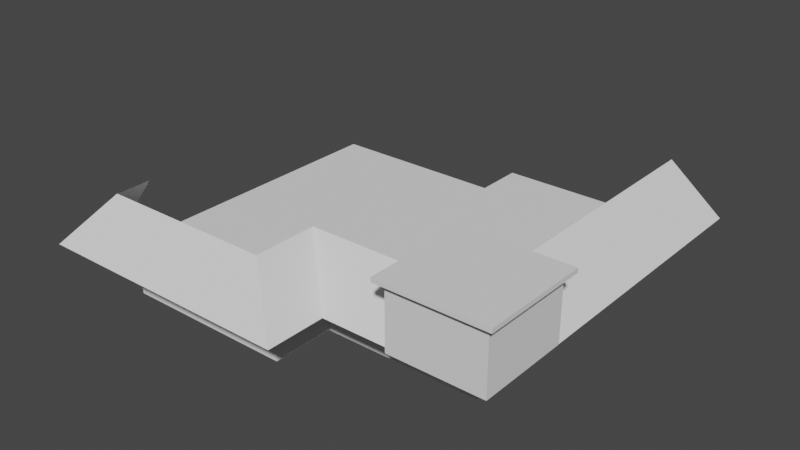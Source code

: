# Source: ForLease.blend  (saved by Blender 3.6.11; exported with 4.5.12 LTS)
import bpy
from mathutils import Matrix  # noqa: F401  (used for matrix-valued properties, if any)

bpy.ops.wm.read_factory_settings(use_empty=True)
scene = bpy.context.scene
scene.name = 'Scene'

# ---- collections
col_collection = bpy.data.collections.new('Collection'); scene.collection.children.link(col_collection)

# ---- world
world_world = bpy.data.worlds.new('World'); scene.world = world_world
world_world.use_nodes = True; world_world.node_tree.nodes.clear()
_N = world_world.node_tree.nodes; _L = world_world.node_tree.links
n0 = _N.new('ShaderNodeOutputWorld'); n0.name = 'World Output'; n0.location = (300, 300)
n1 = _N.new('ShaderNodeBackground'); n1.name = 'Background'; n1.location = (10, 300)
n1.inputs[0].default_value = (0.05088, 0.05088, 0.05088, 1.0)
_L.new(n1.outputs[0], n0.inputs[0])
n0.is_active_output = True
world_world.color = (0.05088, 0.05088, 0.05088)
world_world.use_sun_shadow = False
world_world.sun_shadow_jitter_overblur = 0.0

# ---- meshes
me_cube = bpy.data.meshes.new('Cube')
me_cube.from_pydata([(-4.91, -8.197, -1.524), (-4.91, -8.197, 1.524), (-4.91, 8.197, -1.524), (-4.91, 8.197, 1.524), (4.91, -8.197, -1.524), (4.91, -8.197, 1.524), (4.91, 8.197, -1.524), (4.91, 8.197, 1.524)], [], [(0, 1, 3, 2), (2, 3, 7, 6), (6, 7, 5, 4), (4, 5, 1, 0), (2, 6, 4, 0), (7, 3, 1, 5)])
_uv = me_cube.uv_layers.new(name='UVMap')
_uv.uv.foreach_set('vector', [0.9962, 0.3803, 0.9962, 0.4948, 0.3803, 0.4948, 0.3803, 0.3803, 0.1183, 0.9962, 0.003791, 0.9962, 0.003791, 0.6273, 0.1183, 0.6273, 0.9962, 0.5024, 0.9962, 0.6169, 0.3803, 0.6169, 0.3803, 0.5024, 0.2404, 0.9962, 0.1259, 0.9962, 0.1259, 0.6273, 0.2404, 0.6273, 0.3727, 0.6197, 0.003791, 0.6197, 0.003791, 0.003791, 0.3727, 0.003791, 0.9962, 0.003791, 0.9962, 0.3727, 0.3803, 0.3727, 0.3803, 0.003791])
me_cube.update()
me_cube_001 = bpy.data.meshes.new('Cube.001')
me_cube_001.from_pydata([(-4.496, -7.759, -1.524), (-4.496, -7.759, 1.524), (-4.496, 7.759, -1.524), (-4.496, 7.759, 1.524), (4.496, -7.759, -1.524), (4.496, -7.759, 1.524), (4.496, 7.759, -1.524), (4.496, 7.759, 1.524)], [], [(0, 1, 3, 2), (2, 3, 7, 6), (6, 7, 5, 4), (4, 5, 1, 0), (2, 6, 4, 0), (7, 3, 1, 5)])
_uv = me_cube_001.uv_layers.new(name='UVMap')
_uv.uv.foreach_set('vector', [0.9962, 0.3727, 0.9962, 0.4952, 0.3727, 0.4952, 0.3727, 0.3727, 0.1263, 0.9962, 0.003845, 0.9962, 0.003845, 0.6349, 0.1263, 0.6349, 0.9962, 0.5029, 0.9962, 0.6253, 0.3727, 0.6253, 0.3727, 0.5029, 0.2564, 0.9962, 0.134, 0.9962, 0.134, 0.6349, 0.2564, 0.6349, 0.3651, 0.6273, 0.003845, 0.6273, 0.003845, 0.003845, 0.3651, 0.003845, 0.9962, 0.003845, 0.9962, 0.3651, 0.3727, 0.3651, 0.3727, 0.003845])
me_cube_001.update()
me_cube_002 = bpy.data.meshes.new('Cube.002')
me_cube_002.from_pydata([(-13.41, -6.998, -1.266), (-11.45, -4.54, 1.266), (-13.41, -2.505, -1.266), (-11.45, -2.505, 1.266), (1.686, -6.998, -1.266), (-1.404, -4.54, 1.266), (1.686, -3.606, -1.266), (-1.432, -0.846, 1.266), (5.683, -0.846, 1.266), (5.683, -3.606, -1.266), (11.01, 1.379, -1.266), (7.918, 1.379, 1.266), (11.01, 17.12, -1.266), (7.891, 17.12, 1.266)], [], [(0, 1, 3, 2), (6, 7, 5, 4), (0, 4, 5, 1), (6, 9, 8, 7), (12, 13, 11, 10)])
_uv = me_cube_002.uv_layers.new(name='UVMap')
_uv.uv.foreach_set('vector', [0.8585, 0.2865, 0.656, 0.1313, 0.656, 0.002693, 0.8585, 0.002693, 0.4363, 0.7463, 0.2623, 0.4924, 0.4957, 0.494, 0.6506, 0.7466, 0.6506, 0.007934, 0.6506, 0.7466, 0.4957, 0.494, 0.4957, 0.002693, 0.4363, 0.7463, 0.4363, 0.9419, 0.2623, 0.8404, 0.2623, 0.4924, 0.2569, 0.9971, 0.00318, 0.9973, 0.002693, 0.003158, 0.2551, 0.002693])
me_cube_002.update()
me_cube_003 = bpy.data.meshes.new('Cube.003')
me_cube_003.from_pydata([(-2.67, -2.67, -2.637), (-2.67, -2.67, 0.6081), (-2.67, 2.67, -2.637), (-2.67, 2.67, 0.6081), (2.67, -2.67, -2.637), (2.67, -2.67, 0.6081), (2.67, 2.67, -2.637), (2.67, 2.67, 0.6081), (-3.078, -3.078, 0.8926), (-3.078, 3.078, 0.8926), (3.078, -3.078, 0.8926), (3.078, 3.078, 0.8926), (-3.078, -3.078, 1.136), (-3.078, 3.078, 1.136), (3.078, -3.078, 1.136), (3.078, 3.078, 1.136)], [], [(0, 1, 3, 2), (2, 3, 7, 6), (6, 7, 5, 4), (4, 5, 1, 0), (2, 6, 4, 0), (1, 5, 10, 8), (10, 11, 15, 14), (7, 3, 9, 11), (5, 7, 11, 10), (3, 1, 8, 9), (15, 13, 12, 14), (9, 8, 12, 13), (8, 10, 14, 12), (11, 9, 13, 15)])
_uv = me_cube_003.uv_layers.new(name='UVMap')
_uv.uv.foreach_set('vector', [0.6494, 0.3131, 0.4619, 0.3131, 0.4619, 0.004531, 0.6494, 0.004531, 0.846, 0.3131, 0.6585, 0.3131, 0.6585, 0.004531, 0.846, 0.004531, 0.8744, 0.6779, 0.6869, 0.6779, 0.6869, 0.3693, 0.8744, 0.3693, 0.5568, 0.9955, 0.3693, 0.9955, 0.3693, 0.6869, 0.5568, 0.6869, 0.6779, 0.6779, 0.3693, 0.6779, 0.3693, 0.3693, 0.6779, 0.3693, 0.3367, 0.02812, 0.02812, 0.02812, 0.004531, 0.004531, 0.3603, 0.004531, 0.3834, 0.004531, 0.3834, 0.3603, 0.3693, 0.3603, 0.3693, 0.004531, 0.02812, 0.3367, 0.3367, 0.3367, 0.3603, 0.3603, 0.004531, 0.3603, 0.02812, 0.02812, 0.02812, 0.3367, 0.004531, 0.3603, 0.004531, 0.004531, 0.3367, 0.3367, 0.3367, 0.02812, 0.3603, 0.004531, 0.3603, 0.3603, 0.3603, 0.725, 0.004531, 0.725, 0.004531, 0.3693, 0.3603, 0.3693, 0.4066, 0.004531, 0.4066, 0.3603, 0.3925, 0.3603, 0.3925, 0.004531, 0.4297, 0.004531, 0.4297, 0.3603, 0.4156, 0.3603, 0.4156, 0.004531, 0.4529, 0.004531, 0.4529, 0.3603, 0.4388, 0.3603, 0.4388, 0.004531])
me_cube_003.update()

# ---- objects
ob_empty = bpy.data.objects.new('Empty', None)
ob_cube = bpy.data.objects.new('Cube', me_cube)
ob_cube_001 = bpy.data.objects.new('Cube.001', me_cube_001)
ob_cube_002 = bpy.data.objects.new('Cube.002', me_cube_002)
ob_cube_003 = bpy.data.objects.new('Cube.003', me_cube_003)

# ---- transforms, parenting, visibility, modifiers, constraints
ob_empty.location = (4.668, -18.86, -3.935)
ob_empty.rotation_euler = (0.0, -0.0, -0.3973)
ob_empty.scale = (12.06, 12.06, 6.481)
ob_empty.empty_display_type = 'IMAGE'
ob_empty.empty_display_size = 5.0
ob_cube.location = (0.0, -10.65, 0.0)
ob_cube_001.location = (9.406, -7.519, 0.0)
ob_cube_002.location = (5.545, -14.46, 2.682)
ob_cube_003.location = (13.9, -15.75, 4.053)

# ---- collection membership
col_collection.objects.link(ob_empty)
col_collection.objects.link(ob_cube)
col_collection.objects.link(ob_cube_001)
col_collection.objects.link(ob_cube_002)
col_collection.objects.link(ob_cube_003)

# ---- scene / render settings (as saved in the file)
scene.frame_start = 1; scene.frame_end = 250; scene.frame_set(1)
scene.render.engine = 'BLENDER_EEVEE_NEXT'
scene.cycles.sampling_pattern = 'TABULATED_SOBOL'
scene.view_settings.view_transform = 'Filmic'
bpy.context.view_layer.update()

# ---- added for rendering (the .blend has no active camera and no usable light): camera, sun
cam_auto = bpy.data.cameras.new('AutoCamera')
cam_auto.lens = 50.0
cam_auto.sensor_width = 36.0
cam_auto.clip_end = 1000.0
ob_auto_camera = bpy.data.objects.new('AutoCamera', cam_auto)
scene.collection.objects.link(ob_auto_camera)
ob_auto_camera.location = (37.186, -48.5586, 27.9391)
ob_auto_camera.rotation_euler = (1.09748, -7.21219e-08, 0.694738)
scene.camera = ob_auto_camera
light_auto_sun = bpy.data.lights.new('AutoSun', 'SUN')
light_auto_sun.energy = 3.0
light_auto_sun.angle = 0.0523599
ob_auto_sun = bpy.data.objects.new('AutoSun', light_auto_sun)
scene.collection.objects.link(ob_auto_sun)
ob_auto_sun.rotation_euler = (0.872665, 0.174533, 0.523599)
bpy.context.view_layer.update()
